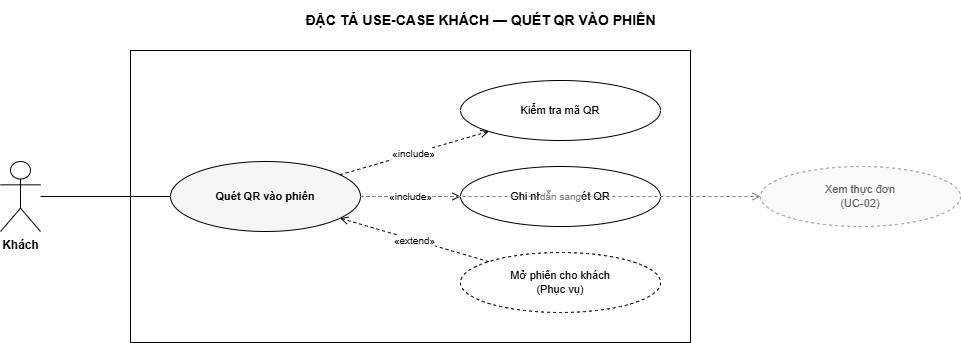

The diagram above was exported from draw.io. Its source (the exported page's mxGraphModel, read from the mxfile embedded in the PNG):
<mxGraphModel dx="941" dy="424" grid="1" gridSize="10" guides="1" tooltips="1" connect="1" arrows="1" fold="1" page="1" pageScale="1" pageWidth="1040" pageHeight="422" math="0" shadow="0">
  <root>
    <mxCell id="0" />
    <mxCell id="1" parent="0" />
    <mxCell id="title" value="ĐẶC TẢ USE-CASE KHÁCH — QUÉT QR VÀO PHIÊN" style="text;html=1;fontSize=14;fontStyle=1;align=center;verticalAlign=middle;" parent="1" vertex="1">
      <mxGeometry x="40" y="40" width="960" height="40" as="geometry" />
    </mxCell>
    <mxCell id="boundary" value="" style="rounded=0;whiteSpace=wrap;html=1;verticalAlign=top;fontSize=11;fontStyle=2;fillColor=none;strokeColor=#000000;" parent="1" vertex="1">
      <mxGeometry x="170" y="90" width="560" height="292" as="geometry" />
    </mxCell>
    <mxCell id="a0" value="Khách" style="shape=umlActor;verticalLabelPosition=bottom;verticalAlign=top;html=1;outlineConnect=0;fontSize=12;fontStyle=1;fillColor=#FFFFFF;strokeColor=#000000;" parent="1" vertex="1">
      <mxGeometry x="40" y="201" width="40" height="70" as="geometry" />
    </mxCell>
    <mxCell id="uc" value="Quét QR vào phiên" style="ellipse;whiteSpace=wrap;html=1;fontSize=11;verticalAlign=middle;fillColor=#FFFFFF;strokeColor=#000000;fontStyle=1;fillColor=#F5F5F5;" parent="1" vertex="1">
      <mxGeometry x="210" y="201" width="190" height="70" as="geometry" />
    </mxCell>
    <mxCell id="inc0" value="Kiểm tra mã QR" style="ellipse;whiteSpace=wrap;html=1;fontSize=11;verticalAlign=middle;fillColor=#FFFFFF;strokeColor=#000000;" parent="1" vertex="1">
      <mxGeometry x="500" y="120" width="200" height="60" as="geometry" />
    </mxCell>
    <mxCell id="inc1" value="Ghi nhật ký quét QR" style="ellipse;whiteSpace=wrap;html=1;fontSize=11;verticalAlign=middle;fillColor=#FFFFFF;strokeColor=#000000;" parent="1" vertex="1">
      <mxGeometry x="500" y="206" width="200" height="60" as="geometry" />
    </mxCell>
    <mxCell id="ext0" value="Mở phiên cho khách&#10;(Phục vụ)" style="ellipse;whiteSpace=wrap;html=1;fontSize=11;verticalAlign=middle;fillColor=#FFFFFF;strokeColor=#000000;dashed=1;" parent="1" vertex="1">
      <mxGeometry x="500" y="292" width="200" height="60" as="geometry" />
    </mxCell>
    <mxCell id="rel0" value="Xem thực đơn&#10;(UC-02)" style="ellipse;whiteSpace=wrap;html=1;fontSize=11;verticalAlign=middle;fillColor=#FFFFFF;strokeColor=#000000;fillColor=#FAFAFA;strokeColor=#9E9E9E;fontColor=#616161;dashed=1;" parent="1" vertex="1">
      <mxGeometry x="800" y="206" width="200" height="60" as="geometry" />
    </mxCell>
    <mxCell id="e-a0" value="" style="edgeStyle=none;html=1;fontSize=10;endArrow=none;strokeColor=#000000;" parent="1" source="a0" target="uc" edge="1">
      <mxGeometry relative="1" as="geometry" />
    </mxCell>
    <mxCell id="e-inc0" value="«include»" style="edgeStyle=none;html=1;fontSize=10;endArrow=open;endFill=0;dashed=1;strokeColor=#000000;" parent="1" source="uc" target="inc0" edge="1">
      <mxGeometry relative="1" as="geometry" />
    </mxCell>
    <mxCell id="e-inc1" value="«include»" style="edgeStyle=none;html=1;fontSize=10;endArrow=open;endFill=0;dashed=1;strokeColor=#000000;" parent="1" source="uc" target="inc1" edge="1">
      <mxGeometry relative="1" as="geometry" />
    </mxCell>
    <mxCell id="e-ext0" value="«extend»" style="edgeStyle=none;html=1;fontSize=10;endArrow=open;endFill=0;dashed=1;strokeColor=#000000;" parent="1" source="ext0" target="uc" edge="1">
      <mxGeometry relative="1" as="geometry" />
    </mxCell>
    <mxCell id="e-rel0" value="dẫn sang" style="edgeStyle=none;html=1;fontSize=10;endArrow=open;endFill=0;dashed=1;strokeColor=#808080;fontColor=#808080;" parent="1" source="uc" target="rel0" edge="1">
      <mxGeometry relative="1" as="geometry" />
    </mxCell>
  </root>
</mxGraphModel>